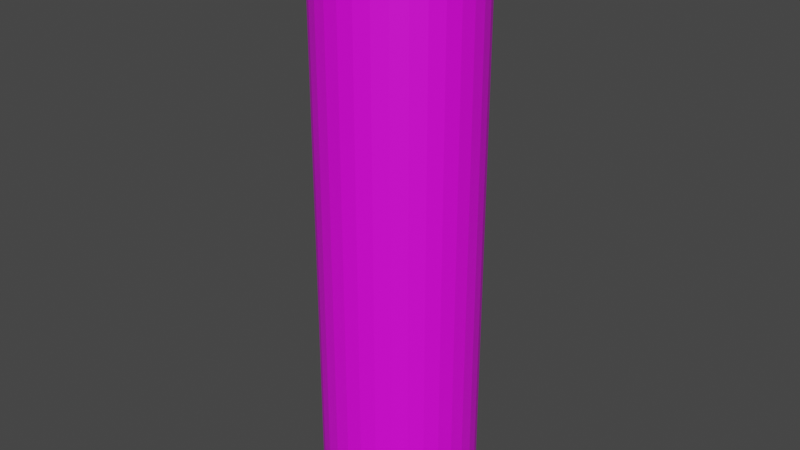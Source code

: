 # Source: untitled.blend  (saved by Blender 3.6.13; exported with 4.5.12 LTS)
import bpy
from mathutils import Matrix  # noqa: F401  (used for matrix-valued properties, if any)

bpy.ops.wm.read_factory_settings(use_empty=True)
scene = bpy.context.scene
scene.name = 'Scene'

# ---- collections
col_collection = bpy.data.collections.new('Collection'); scene.collection.children.link(col_collection)

# ---- images (referenced by path relative to the original .blend; pixels are not part of the script)
import os
ASSET_DIR = os.environ.get("B2B_ASSET_DIR", "")  # directory of the original .blend (textures are referenced by path, not embedded)
HERE = os.path.dirname(os.path.abspath(__file__))  # packed textures are extracted next to this script under _unpacked/

def load_image(name, relpath, width, height, colorspace="sRGB"):
    """Load a texture the original file referenced (path relative to the .blend, or extracted next to this script)."""
    p = next((c for c in (os.path.join(HERE, relpath), os.path.join(ASSET_DIR, relpath)) if relpath and os.path.exists(c)), "")
    if p:
        img = bpy.data.images.load(p, check_existing=True)
        img.name = name
    else:  # same state as the original file: an image datablock whose file is absent (Cycles renders it pink)
        img = bpy.data.images.new(name, width, height)
        img.source = "FILE"
        img.filepath = "//" + (relpath or name)
    img.colorspace_settings.name = colorspace
    return img
img_tower_jpg = load_image('tower.jpg', 'Textures/tower.jpg', 1024, 1024, 'sRGB')

# ---- materials (node trees are filled in below, after node groups)
mat_material_001 = bpy.data.materials.new('Material.001')
mat_material_001.use_transparent_shadow = False

# ---- material node trees
mat_material_001.use_nodes = True; mat_material_001.node_tree.nodes.clear()
_N = mat_material_001.node_tree.nodes; _L = mat_material_001.node_tree.links
n0 = _N.new('ShaderNodeBsdfPrincipled'); n0.name = 'Principled BSDF'; n0.location = (10, 300)
n0.distribution = 'GGX'
n0.subsurface_method = 'RANDOM_WALK_SKIN'
n0.inputs[3].default_value = 1.45
n0.inputs[27].default_value = (0.0, 0.0, 0.0, 1.0)
n0.inputs[28].default_value = 1.0
n1 = _N.new('ShaderNodeOutputMaterial'); n1.name = 'Material Output'; n1.location = (300, 300)
n2 = _N.new('ShaderNodeTexImage'); n2.name = 'Image Texture'; n2.location = (-447, 166)
n2.image = img_tower_jpg
_L.new(n0.outputs[0], n1.inputs[0])
_L.new(n2.outputs[0], n0.inputs[0])
n1.is_active_output = True

# ---- world
world_world = bpy.data.worlds.new('World'); scene.world = world_world
world_world.use_nodes = True; world_world.node_tree.nodes.clear()
_N = world_world.node_tree.nodes; _L = world_world.node_tree.links
n0 = _N.new('ShaderNodeOutputWorld'); n0.name = 'World Output'; n0.location = (300, 300)
n1 = _N.new('ShaderNodeBackground'); n1.name = 'Background'; n1.location = (10, 300)
n1.inputs[0].default_value = (0.05088, 0.05088, 0.05088, 1.0)
_L.new(n1.outputs[0], n0.inputs[0])
n0.is_active_output = True
world_world.color = (0.05088, 0.05088, 0.05088)
world_world.use_sun_shadow = False
world_world.sun_shadow_jitter_overblur = 0.0

# ---- meshes
me_cylinder = bpy.data.meshes.new('Cylinder')
me_cylinder.from_pydata([(0.0, 1.0, -1.0), (0.0, 1.0, 6.58), (0.1951, 0.9808, -1.0), (0.1951, 0.9808, 6.58), (0.3827, 0.9239, -1.0), (0.3827, 0.9239, 6.58), (0.5556, 0.8315, -1.0), (0.5556, 0.8315, 6.58), (0.7071, 0.7071, -1.0), (0.7071, 0.7071, 6.58), (0.8315, 0.5556, -1.0), (0.8315, 0.5556, 6.58), (0.9239, 0.3827, -1.0), (0.9239, 0.3827, 6.58), (0.9808, 0.1951, -1.0), (0.9808, 0.1951, 6.58), (1.0, 0.0, -1.0), (1.0, 0.0, 6.58), (0.9808, -0.1951, -1.0), (0.9808, -0.1951, 6.58), (0.9239, -0.3827, -1.0), (0.9239, -0.3827, 6.58), (0.8315, -0.5556, -1.0), (0.8315, -0.5556, 6.58), (0.7071, -0.7071, -1.0), (0.7071, -0.7071, 6.58), (0.5556, -0.8315, -1.0), (0.5556, -0.8315, 6.58), (0.3827, -0.9239, -1.0), (0.3827, -0.9239, 6.58), (0.1951, -0.9808, -1.0), (0.1951, -0.9808, 6.58), (0.0, -1.0, -1.0), (0.0, -1.0, 6.58), (-0.1951, -0.9808, -1.0), (-0.1951, -0.9808, 6.58), (-0.3827, -0.9239, -1.0), (-0.3827, -0.9239, 6.58), (-0.5556, -0.8315, -1.0), (-0.5556, -0.8315, 6.58), (-0.7071, -0.7071, -1.0), (-0.7071, -0.7071, 6.58), (-0.8315, -0.5556, -1.0), (-0.8315, -0.5556, 6.58), (-0.9239, -0.3827, -1.0), (-0.9239, -0.3827, 6.58), (-0.9808, -0.1951, -1.0), (-0.9808, -0.1951, 6.58), (-1.0, 0.0, -1.0), (-1.0, 0.0, 6.58), (-0.9808, 0.1951, -1.0), (-0.9808, 0.1951, 6.58), (-0.9239, 0.3827, -1.0), (-0.9239, 0.3827, 6.58), (-0.8315, 0.5556, -1.0), (-0.8315, 0.5556, 6.58), (-0.7071, 0.7071, -1.0), (-0.7071, 0.7071, 6.58), (-0.5556, 0.8315, -1.0), (-0.5556, 0.8315, 6.58), (-0.3827, 0.9239, -1.0), (-0.3827, 0.9239, 6.58), (-0.1951, 0.9808, -1.0), (-0.1951, 0.9808, 6.58)], [], [(0, 1, 3, 2), (2, 3, 5, 4), (4, 5, 7, 6), (6, 7, 9, 8), (8, 9, 11, 10), (10, 11, 13, 12), (12, 13, 15, 14), (14, 15, 17, 16), (16, 17, 19, 18), (18, 19, 21, 20), (20, 21, 23, 22), (22, 23, 25, 24), (24, 25, 27, 26), (26, 27, 29, 28), (28, 29, 31, 30), (30, 31, 33, 32), (32, 33, 35, 34), (34, 35, 37, 36), (36, 37, 39, 38), (38, 39, 41, 40), (40, 41, 43, 42), (42, 43, 45, 44), (44, 45, 47, 46), (46, 47, 49, 48), (48, 49, 51, 50), (50, 51, 53, 52), (52, 53, 55, 54), (54, 55, 57, 56), (56, 57, 59, 58), (58, 59, 61, 60), (3, 1, 63, 61, 59, 57, 55, 53, 51, 49, 47, 45, 43, 41, 39, 37, 35, 33, 31, 29, 27, 25, 23, 21, 19, 17, 15, 13, 11, 9, 7, 5), (60, 61, 63, 62), (62, 63, 1, 0), (0, 2, 4, 6, 8, 10, 12, 14, 16, 18, 20, 22, 24, 26, 28, 30, 32, 34, 36, 38, 40, 42, 44, 46, 48, 50, 52, 54, 56, 58, 60, 62)])
_uv = me_cylinder.uv_layers.new(name='UVMap')
_uv.uv.foreach_set('vector', [1.0, 0.0, 1.0, 1.208, 0.9687, 1.208, 0.9687, 0.0, 0.9687, 0.0, 0.9687, 1.208, 0.9375, 1.208, 0.9375, 9.501e-09, 0.9375, 9.501e-09, 0.9375, 1.208, 0.9062, 1.208, 0.9062, 9.501e-09, 0.9062, 9.501e-09, 0.9062, 1.208, 0.875, 1.208, 0.875, 1.9e-08, 0.875, 1.9e-08, 0.875, 1.208, 0.8437, 1.208, 0.8437, 1.9e-08, 0.8437, 1.9e-08, 0.8437, 1.208, 0.8125, 1.208, 0.8125, 2.85e-08, 0.8125, 2.85e-08, 0.8125, 1.208, 0.7812, 1.208, 0.7812, 2.85e-08, 0.7812, 2.85e-08, 0.7812, 1.208, 0.75, 1.208, 0.75, 3.801e-08, 0.75, 3.801e-08, 0.75, 1.208, 0.7187, 1.208, 0.7187, 3.801e-08, 0.7187, 3.801e-08, 0.7187, 1.208, 0.6875, 1.208, 0.6875, 4.751e-08, 0.6875, 4.751e-08, 0.6875, 1.208, 0.6562, 1.208, 0.6562, 4.751e-08, 0.6562, 4.751e-08, 0.6562, 1.208, 0.625, 1.208, 0.625, 5.701e-08, 0.625, 5.701e-08, 0.625, 1.208, 0.5937, 1.208, 0.5937, 5.701e-08, 0.5937, 5.701e-08, 0.5937, 1.208, 0.5625, 1.208, 0.5625, 6.651e-08, 0.5625, 6.651e-08, 0.5625, 1.208, 0.5312, 1.208, 0.5312, 6.651e-08, 0.5312, 6.651e-08, 0.5312, 1.208, 0.5, 1.208, 0.5, 7.601e-08, 0.5, 7.601e-08, 0.5, 1.208, 0.4687, 1.208, 0.4687, 7.601e-08, 0.4687, 7.601e-08, 0.4687, 1.208, 0.4375, 1.208, 0.4375, 8.551e-08, 0.4375, 8.551e-08, 0.4375, 1.208, 0.4062, 1.208, 0.4062, 8.551e-08, 0.4062, 8.551e-08, 0.4062, 1.208, 0.375, 1.208, 0.375, 9.501e-08, 0.375, 9.501e-08, 0.375, 1.208, 0.3437, 1.208, 0.3437, 9.501e-08, 0.3437, 9.501e-08, 0.3437, 1.208, 0.3125, 1.208, 0.3125, 1.045e-07, 0.3125, 1.045e-07, 0.3125, 1.208, 0.2812, 1.208, 0.2812, 1.045e-07, 0.2812, 1.045e-07, 0.2812, 1.208, 0.25, 1.208, 0.25, 1.14e-07, 0.25, 1.14e-07, 0.25, 1.208, 0.2187, 1.208, 0.2187, 1.14e-07, 0.2187, 1.14e-07, 0.2187, 1.208, 0.1875, 1.208, 0.1875, 1.235e-07, 0.1875, 1.235e-07, 0.1875, 1.208, 0.1562, 1.208, 0.1562, 1.235e-07, 0.1562, 1.235e-07, 0.1562, 1.208, 0.125, 1.208, 0.125, 1.33e-07, 0.125, 1.33e-07, 0.125, 1.208, 0.09375, 1.208, 0.09375, 1.33e-07, 0.09375, 1.33e-07, 0.09375, 1.208, 0.0625, 1.208, 0.0625, 1.33e-07, 1.232, 0.5921, 1.253, 0.5963, 1.273, 0.6046, 1.291, 0.6166, 1.307, 0.6319, 1.319, 0.6499, 1.327, 0.67, 1.331, 0.6912, 1.331, 0.7129, 1.327, 0.7341, 1.319, 0.7541, 1.307, 0.7721, 1.291, 0.7874, 1.273, 0.7995, 1.253, 0.8077, 1.232, 0.812, 1.21, 0.812, 1.189, 0.8077, 1.169, 0.7995, 1.151, 0.7874, 1.136, 0.7721, 1.124, 0.7541, 1.116, 0.7341, 1.111, 0.7129, 1.111, 0.6912, 1.116, 0.67, 1.124, 0.6499, 1.136, 0.6319, 1.151, 0.6166, 1.169, 0.6046, 1.189, 0.5963, 1.21, 0.5921, 0.0625, 1.33e-07, 0.0625, 1.208, 0.03125, 1.208, 0.03125, 1.425e-07, 0.03125, 1.425e-07, 0.03125, 1.208, 0.0, 1.208, 0.0, 1.425e-07, 1.24, 0.4788, 1.218, 0.4788, 1.197, 0.4746, 1.177, 0.4663, 1.159, 0.4542, 1.144, 0.4389, 1.132, 0.4209, 1.123, 0.4009, 1.119, 0.3797, 1.119, 0.358, 1.123, 0.3368, 1.132, 0.3168, 1.144, 0.2988, 1.159, 0.2834, 1.177, 0.2714, 1.197, 0.2631, 1.218, 0.2589, 1.24, 0.2589, 1.261, 0.2631, 1.281, 0.2714, 1.299, 0.2834, 1.314, 0.2988, 1.326, 0.3168, 1.335, 0.3368, 1.339, 0.358, 1.339, 0.3797, 1.335, 0.4009, 1.326, 0.4209, 1.314, 0.4389, 1.299, 0.4542, 1.281, 0.4663, 1.261, 0.4746])
me_cylinder.materials.append(mat_material_001)
me_cylinder.update()

# ---- objects
ob_cylinder = bpy.data.objects.new('Cylinder', me_cylinder)

# ---- transforms, parenting, visibility, modifiers, constraints
ob_cylinder.location = (0.0, 0.0, 0.0)

# ---- collection membership
col_collection.objects.link(ob_cylinder)

# ---- scene / render settings (as saved in the file)
scene.frame_start = 1; scene.frame_end = 250; scene.frame_set(1)
scene.render.engine = 'BLENDER_EEVEE_NEXT'
scene.cycles.sampling_pattern = 'TABULATED_SOBOL'
scene.view_settings.view_transform = 'Filmic'
bpy.context.view_layer.update()

# ---- added for rendering (the .blend has no active camera and no usable light): camera, sun
cam_auto = bpy.data.cameras.new('AutoCamera')
cam_auto.lens = 50.0
cam_auto.sensor_width = 36.0
cam_auto.clip_end = 1000.0
ob_auto_camera = bpy.data.objects.new('AutoCamera', cam_auto)
scene.collection.objects.link(ob_auto_camera)
ob_auto_camera.location = (7.48573, -8.98288, 8.7787)
ob_auto_camera.rotation_euler = (1.09748, -7.21219e-08, 0.694738)
scene.camera = ob_auto_camera
light_auto_sun = bpy.data.lights.new('AutoSun', 'SUN')
light_auto_sun.energy = 3.0
light_auto_sun.angle = 0.0523599
ob_auto_sun = bpy.data.objects.new('AutoSun', light_auto_sun)
scene.collection.objects.link(ob_auto_sun)
ob_auto_sun.rotation_euler = (0.872665, 0.174533, 0.523599)
bpy.context.view_layer.update()
